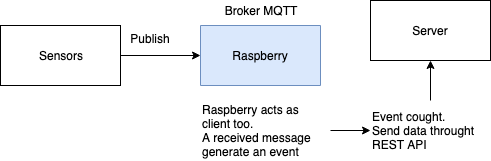

The diagram above was exported from draw.io. Its source (the exported page's mxGraphModel, read from the mxfile embedded in the PNG):
<mxGraphModel dx="1426" dy="669" grid="1" gridSize="10" guides="1" tooltips="1" connect="1" arrows="1" fold="1" page="1" pageScale="1" pageWidth="1169" pageHeight="827" math="0" shadow="0">
  <root>
    <mxCell id="0" />
    <mxCell id="1" parent="0" />
    <mxCell id="xCs8QNTbIcQAGDrZYBGR-1" value="Raspberry" style="rounded=0;whiteSpace=wrap;html=1;fillColor=#dae8fc;strokeColor=#6c8ebf;direction=west;" vertex="1" parent="1">
      <mxGeometry x="270" y="65" width="120" height="60" as="geometry" />
    </mxCell>
    <mxCell id="xCs8QNTbIcQAGDrZYBGR-4" style="edgeStyle=orthogonalEdgeStyle;rounded=0;orthogonalLoop=1;jettySize=auto;html=1;exitX=1;exitY=0.5;exitDx=0;exitDy=0;entryX=1;entryY=0.5;entryDx=0;entryDy=0;" edge="1" parent="1" source="xCs8QNTbIcQAGDrZYBGR-2" target="xCs8QNTbIcQAGDrZYBGR-1">
      <mxGeometry relative="1" as="geometry" />
    </mxCell>
    <mxCell id="xCs8QNTbIcQAGDrZYBGR-2" value="Sensors" style="rounded=0;whiteSpace=wrap;html=1;" vertex="1" parent="1">
      <mxGeometry x="70" y="65" width="120" height="60" as="geometry" />
    </mxCell>
    <mxCell id="xCs8QNTbIcQAGDrZYBGR-3" value="Broker MQTT" style="text;html=1;strokeColor=none;fillColor=none;align=center;verticalAlign=middle;whiteSpace=wrap;rounded=0;" vertex="1" parent="1">
      <mxGeometry x="270" y="40" width="120" height="20" as="geometry" />
    </mxCell>
    <mxCell id="xCs8QNTbIcQAGDrZYBGR-5" value="Publish" style="text;html=1;strokeColor=none;fillColor=none;align=center;verticalAlign=middle;whiteSpace=wrap;rounded=0;" vertex="1" parent="1">
      <mxGeometry x="200" y="68" width="40" height="20" as="geometry" />
    </mxCell>
    <mxCell id="xCs8QNTbIcQAGDrZYBGR-10" style="edgeStyle=orthogonalEdgeStyle;rounded=0;orthogonalLoop=1;jettySize=auto;html=1;exitX=1;exitY=0.5;exitDx=0;exitDy=0;entryX=0;entryY=0.5;entryDx=0;entryDy=0;" edge="1" parent="1" source="xCs8QNTbIcQAGDrZYBGR-6" target="xCs8QNTbIcQAGDrZYBGR-8">
      <mxGeometry relative="1" as="geometry" />
    </mxCell>
    <mxCell id="xCs8QNTbIcQAGDrZYBGR-6" value="Raspberry acts as client too.&lt;br&gt;A received message generate an event" style="text;html=1;strokeColor=none;fillColor=none;align=left;verticalAlign=middle;whiteSpace=wrap;rounded=0;" vertex="1" parent="1">
      <mxGeometry x="270" y="140" width="130" height="60" as="geometry" />
    </mxCell>
    <mxCell id="xCs8QNTbIcQAGDrZYBGR-7" value="Server" style="rounded=0;whiteSpace=wrap;html=1;" vertex="1" parent="1">
      <mxGeometry x="440" y="40" width="120" height="60" as="geometry" />
    </mxCell>
    <mxCell id="xCs8QNTbIcQAGDrZYBGR-11" style="edgeStyle=orthogonalEdgeStyle;rounded=0;orthogonalLoop=1;jettySize=auto;html=1;exitX=0.5;exitY=0;exitDx=0;exitDy=0;entryX=0.5;entryY=1;entryDx=0;entryDy=0;" edge="1" parent="1" source="xCs8QNTbIcQAGDrZYBGR-8" target="xCs8QNTbIcQAGDrZYBGR-7">
      <mxGeometry relative="1" as="geometry" />
    </mxCell>
    <mxCell id="xCs8QNTbIcQAGDrZYBGR-8" value="Event cought.&lt;br&gt;Send data throught REST API" style="text;html=1;strokeColor=none;fillColor=none;align=left;verticalAlign=middle;whiteSpace=wrap;rounded=0;" vertex="1" parent="1">
      <mxGeometry x="440" y="140" width="120" height="60" as="geometry" />
    </mxCell>
  </root>
</mxGraphModel>